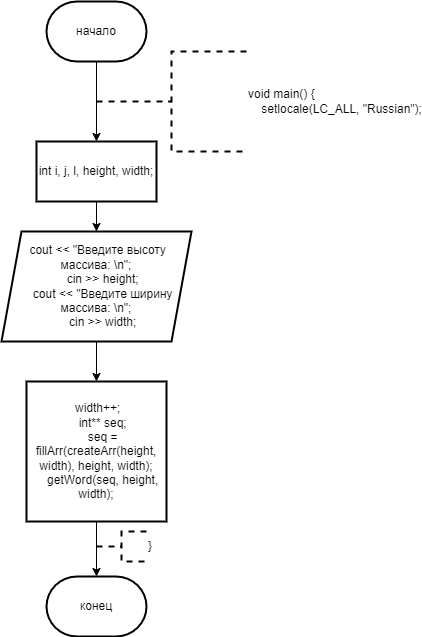

The diagram above was exported from draw.io. Its source (the exported page's mxGraphModel, read from the mxfile embedded in the PNG):
<mxGraphModel dx="996" dy="559" grid="1" gridSize="10" guides="1" tooltips="1" connect="1" arrows="1" fold="1" page="1" pageScale="1" pageWidth="827" pageHeight="1169" math="0" shadow="0">
  <root>
    <mxCell id="0" />
    <mxCell id="1" parent="0" />
    <mxCell id="0ziDuPWfet21a6YFUu8j-3" value="" style="edgeStyle=orthogonalEdgeStyle;rounded=0;orthogonalLoop=1;jettySize=auto;html=1;" edge="1" parent="1" source="0ziDuPWfet21a6YFUu8j-1" target="0ziDuPWfet21a6YFUu8j-2">
      <mxGeometry relative="1" as="geometry" />
    </mxCell>
    <mxCell id="0ziDuPWfet21a6YFUu8j-1" value="начало" style="strokeWidth=2;html=1;shape=mxgraph.flowchart.terminator;whiteSpace=wrap;" vertex="1" parent="1">
      <mxGeometry x="360" y="10" width="100" height="60" as="geometry" />
    </mxCell>
    <mxCell id="0ziDuPWfet21a6YFUu8j-6" value="" style="edgeStyle=orthogonalEdgeStyle;rounded=0;orthogonalLoop=1;jettySize=auto;html=1;" edge="1" parent="1" source="0ziDuPWfet21a6YFUu8j-2" target="0ziDuPWfet21a6YFUu8j-5">
      <mxGeometry relative="1" as="geometry" />
    </mxCell>
    <mxCell id="0ziDuPWfet21a6YFUu8j-2" value="int i, j, l, height, width;" style="whiteSpace=wrap;html=1;strokeWidth=2;" vertex="1" parent="1">
      <mxGeometry x="350" y="150" width="120" height="60" as="geometry" />
    </mxCell>
    <mxCell id="0ziDuPWfet21a6YFUu8j-4" value="&lt;div&gt;void main() {&lt;/div&gt;&lt;div&gt;&amp;nbsp; &amp;nbsp; setlocale(LC_ALL, &quot;Russian&quot;);&lt;/div&gt;" style="strokeWidth=2;html=1;shape=mxgraph.flowchart.annotation_2;align=left;labelPosition=right;pointerEvents=1;dashed=1;" vertex="1" parent="1">
      <mxGeometry x="410" y="60" width="150" height="100" as="geometry" />
    </mxCell>
    <mxCell id="0ziDuPWfet21a6YFUu8j-8" value="" style="edgeStyle=orthogonalEdgeStyle;rounded=0;orthogonalLoop=1;jettySize=auto;html=1;" edge="1" parent="1" source="0ziDuPWfet21a6YFUu8j-5" target="0ziDuPWfet21a6YFUu8j-7">
      <mxGeometry relative="1" as="geometry" />
    </mxCell>
    <mxCell id="0ziDuPWfet21a6YFUu8j-5" value="&lt;div&gt;&amp;nbsp;cout &amp;lt;&amp;lt; &quot;Введите высоту массива: \n&quot;;&lt;/div&gt;&lt;div&gt;&amp;nbsp; &amp;nbsp; cin &amp;gt;&amp;gt; height;&lt;/div&gt;&lt;div&gt;&amp;nbsp; &amp;nbsp; cout &amp;lt;&amp;lt; &quot;Введите ширину массива: \n&quot;;&lt;/div&gt;&lt;div&gt;&amp;nbsp; &amp;nbsp; cin &amp;gt;&amp;gt; width;&lt;/div&gt;" style="shape=parallelogram;perimeter=parallelogramPerimeter;whiteSpace=wrap;html=1;fixedSize=1;strokeWidth=2;" vertex="1" parent="1">
      <mxGeometry x="315" y="240" width="190" height="110" as="geometry" />
    </mxCell>
    <mxCell id="0ziDuPWfet21a6YFUu8j-7" value="&lt;div&gt;&amp;nbsp;width++;&lt;/div&gt;&lt;div&gt;&amp;nbsp; &amp;nbsp; int** seq;&lt;/div&gt;&lt;div&gt;&amp;nbsp; &amp;nbsp; seq = fillArr(createArr(height, width), height, width);&lt;/div&gt;&lt;div&gt;&amp;nbsp; &amp;nbsp; getWord(seq, height, width);&lt;/div&gt;" style="whiteSpace=wrap;html=1;strokeWidth=2;" vertex="1" parent="1">
      <mxGeometry x="340" y="390" width="140" height="140" as="geometry" />
    </mxCell>
    <mxCell id="0ziDuPWfet21a6YFUu8j-9" value="конец" style="strokeWidth=2;html=1;shape=mxgraph.flowchart.terminator;whiteSpace=wrap;" vertex="1" parent="1">
      <mxGeometry x="360" y="585" width="100" height="60" as="geometry" />
    </mxCell>
    <mxCell id="0ziDuPWfet21a6YFUu8j-10" style="edgeStyle=orthogonalEdgeStyle;rounded=0;orthogonalLoop=1;jettySize=auto;html=1;exitX=0.5;exitY=1;exitDx=0;exitDy=0;entryX=0.5;entryY=0;entryDx=0;entryDy=0;entryPerimeter=0;" edge="1" parent="1" source="0ziDuPWfet21a6YFUu8j-7" target="0ziDuPWfet21a6YFUu8j-9">
      <mxGeometry relative="1" as="geometry" />
    </mxCell>
    <mxCell id="0ziDuPWfet21a6YFUu8j-11" value="}" style="strokeWidth=2;html=1;shape=mxgraph.flowchart.annotation_2;align=left;labelPosition=right;pointerEvents=1;dashed=1;" vertex="1" parent="1">
      <mxGeometry x="410" y="540" width="50" height="30" as="geometry" />
    </mxCell>
  </root>
</mxGraphModel>